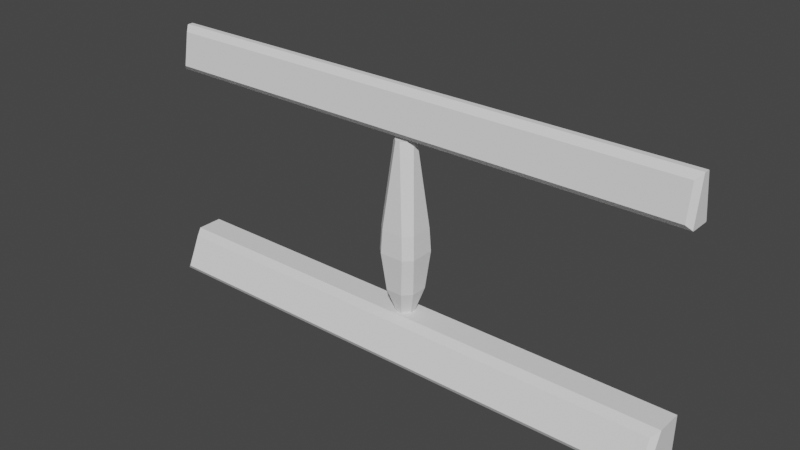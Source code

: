 # Source: Fence.blend  (saved by Blender 2.82.7; exported with 4.5.12 LTS)
import bpy
from mathutils import Matrix  # noqa: F401  (used for matrix-valued properties, if any)

bpy.ops.wm.read_factory_settings(use_empty=True)
scene = bpy.context.scene
scene.name = 'Scene'

# ---- collections
col_collection = bpy.data.collections.new('Collection'); scene.collection.children.link(col_collection)

# ---- world
world_world = bpy.data.worlds.new('World'); scene.world = world_world
world_world.use_nodes = True; world_world.node_tree.nodes.clear()
_N = world_world.node_tree.nodes; _L = world_world.node_tree.links
n0 = _N.new('ShaderNodeOutputWorld'); n0.name = 'World Output'; n0.location = (300, 300)
n1 = _N.new('ShaderNodeBackground'); n1.name = 'Background'; n1.location = (10, 300)
n1.inputs[0].default_value = (0.05088, 0.05088, 0.05088, 1.0)
_L.new(n1.outputs[0], n0.inputs[0])
n0.is_active_output = True
world_world.color = (0.05088, 0.05088, 0.05088)
world_world.use_sun_shadow = False
world_world.sun_shadow_jitter_overblur = 0.0

# ---- meshes
me_pillar = bpy.data.meshes.new('pillar')
me_pillar.from_pydata([(0.06172, 0.01295, 0.5808), (0.01295, 0.06172, 0.5808), (0.01533, 0.05185, -0.3879), (0.05185, 0.01533, -0.3879), (0.01295, -0.06172, 0.5808), (0.06172, -0.01295, 0.5808), (0.05185, -0.01533, -0.3879), (0.01533, -0.05185, -0.3879), (-0.01295, 0.06172, 0.5808), (-0.06172, 0.01295, 0.5808), (-0.05185, 0.01533, -0.3879), (-0.01533, 0.05185, -0.3879), (-0.06172, -0.01295, 0.5808), (-0.01295, -0.06172, 0.5808), (-0.01533, -0.05185, -0.3879), (-0.05185, -0.01533, -0.3879), (0.1058, 0.06274, 0.09654), (0.06274, 0.1058, 0.09654), (0.112, 0.06896, -0.03737), (0.06896, 0.112, -0.03737), (0.04807, 0.0919, -0.2521), (0.0919, 0.04807, -0.2521), (-0.04807, -0.0919, -0.2521), (-0.0919, -0.04807, -0.2521), (-0.06896, -0.112, -0.03737), (-0.112, -0.06896, -0.03737), (-0.1058, -0.06274, 0.09654), (-0.06274, -0.1058, 0.09654), (0.06274, -0.1058, 0.09654), (0.1058, -0.06274, 0.09654), (0.06896, -0.112, -0.03737), (0.112, -0.06896, -0.03737), (0.0919, -0.04807, -0.2521), (0.04807, -0.0919, -0.2521), (-0.06274, 0.1058, 0.09654), (-0.1058, 0.06274, 0.09654), (-0.06896, 0.112, -0.03737), (-0.112, 0.06896, -0.03737), (-0.0919, 0.04807, -0.2521), (-0.04807, 0.0919, -0.2521)], [], [(34, 8, 1, 17), (7, 33, 22, 14), (15, 23, 38, 10), (28, 4, 13, 27), (0, 1, 8, 9, 12, 13, 4, 5), (11, 39, 20, 2), (3, 21, 32, 6), (33, 30, 24, 22), (21, 18, 31, 32), (10, 11, 2, 3, 6, 7, 14, 15), (39, 36, 19, 20), (36, 34, 17, 19), (18, 16, 29, 31), (30, 28, 27, 24), (26, 12, 9, 35), (23, 25, 37, 38), (25, 26, 35, 37), (21, 3, 2, 20), (27, 13, 12, 26), (33, 7, 6, 32), (39, 11, 10, 38), (0, 16, 17, 1), (16, 18, 19, 17), (18, 21, 20, 19), (14, 22, 23, 15), (22, 24, 25, 23), (24, 27, 26, 25), (4, 28, 29, 5), (28, 30, 31, 29), (30, 33, 32, 31), (8, 34, 35, 9), (34, 36, 37, 35), (36, 39, 38, 37), (16, 0, 5, 29)])
_uv = me_pillar.uv_layers.new(name='UVMap')
_uv.uv.foreach_set('vector', [0.465, 0.6172, 0.4928, 0.887, 0.5072, 0.887, 0.535, 0.6172, 0.5085, 0.3473, 0.5268, 0.423, 0.4732, 0.423, 0.4915, 0.3473, 0.4915, 0.3473, 0.4732, 0.423, 0.5268, 0.423, 0.5085, 0.3473, 0.535, 0.6172, 0.5072, 0.887, 0.4928, 0.887, 0.465, 0.6172, 0.5344, 0.5611, 0.5072, 0.5883, 0.4928, 0.5883, 0.4656, 0.5611, 0.4656, 0.5467, 0.4928, 0.5195, 0.5072, 0.5195, 0.5344, 0.5467, 0.4915, 0.3473, 0.4732, 0.423, 0.5268, 0.423, 0.5085, 0.3473, 0.5085, 0.3473, 0.5268, 0.423, 0.4732, 0.423, 0.4915, 0.3473, 0.5268, 0.423, 0.5384, 0.5426, 0.4616, 0.5426, 0.4732, 0.423, 0.5268, 0.423, 0.5384, 0.5426, 0.4616, 0.5426, 0.4732, 0.423, 0.4711, 0.5625, 0.4915, 0.5828, 0.5085, 0.5828, 0.5289, 0.5625, 0.5289, 0.5454, 0.5085, 0.525, 0.4915, 0.525, 0.4711, 0.5454, 0.4732, 0.423, 0.4616, 0.5426, 0.5384, 0.5426, 0.5268, 0.423, 0.4616, 0.5426, 0.465, 0.6172, 0.535, 0.6172, 0.5384, 0.5426, 0.5384, 0.5426, 0.535, 0.6172, 0.465, 0.6172, 0.4616, 0.5426, 0.5384, 0.5426, 0.535, 0.6172, 0.465, 0.6172, 0.4616, 0.5426, 0.465, 0.6172, 0.4928, 0.887, 0.5072, 0.887, 0.535, 0.6172, 0.4732, 0.423, 0.4616, 0.5426, 0.5384, 0.5426, 0.5268, 0.423, 0.4616, 0.5426, 0.465, 0.6172, 0.535, 0.6172, 0.5384, 0.5426, 0.5268, 0.423, 0.5085, 0.3473, 0.5289, 0.3473, 0.5512, 0.423, 0.4411, 0.6172, 0.4656, 0.887, 0.4928, 0.887, 0.465, 0.6172, 0.5268, 0.423, 0.5085, 0.3473, 0.5289, 0.3473, 0.5512, 0.423, 0.5512, 0.423, 0.5289, 0.3473, 0.5085, 0.3473, 0.5268, 0.423, 0.5072, 0.887, 0.535, 0.6172, 0.5589, 0.6172, 0.5344, 0.887, 0.5589, 0.6172, 0.5624, 0.5426, 0.5384, 0.5426, 0.535, 0.6172, 0.5384, 0.5426, 0.5268, 0.423, 0.5512, 0.423, 0.5624, 0.5426, 0.4711, 0.3473, 0.4488, 0.423, 0.4732, 0.423, 0.4915, 0.3473, 0.4488, 0.423, 0.4376, 0.5426, 0.4616, 0.5426, 0.4732, 0.423, 0.4376, 0.5426, 0.4411, 0.6172, 0.465, 0.6172, 0.4616, 0.5426, 0.5072, 0.887, 0.535, 0.6172, 0.5589, 0.6172, 0.5344, 0.887, 0.535, 0.6172, 0.5384, 0.5426, 0.5624, 0.5426, 0.5589, 0.6172, 0.5384, 0.5426, 0.5268, 0.423, 0.5512, 0.423, 0.5624, 0.5426, 0.5344, 0.887, 0.5589, 0.6172, 0.535, 0.6172, 0.5072, 0.887, 0.5589, 0.6172, 0.5624, 0.5426, 0.5384, 0.5426, 0.535, 0.6172, 0.5624, 0.5426, 0.5512, 0.423, 0.5268, 0.423, 0.5384, 0.5426, 0.535, 0.6172, 0.5072, 0.887, 0.4928, 0.887, 0.465, 0.6172])
me_pillar.use_remesh_preserve_volume = False
me_pillar.use_remesh_preserve_attributes = False
me_pillar.use_mirror_vertex_groups = False
me_pillar.update()
me_top = bpy.data.meshes.new('top')
me_top.from_pydata([(-1.548, -0.05689, -0.1245), (-1.548, -0.01539, 0.1245), (-1.548, 0.05689, -0.1245), (-1.548, 0.01539, 0.1245), (1.548, -0.05689, -0.1245), (1.548, -0.01539, 0.1245), (1.548, 0.05689, -0.1245), (1.548, 0.01539, 0.1245), (-1.521, -0.08304, -0.09365), (-1.548, -0.05981, -0.1211), (-1.548, -0.01946, 0.1211), (-1.521, -0.05183, 0.09365), (-1.548, 0.05981, -0.1211), (-1.521, 0.08304, -0.09365), (-1.521, 0.05183, 0.09365), (-1.548, 0.01946, 0.1211), (1.548, -0.05981, -0.1211), (1.521, -0.08304, -0.09365), (1.521, -0.05183, 0.09365), (1.548, -0.01946, 0.1211), (1.521, 0.08304, -0.09365), (1.548, 0.05981, -0.1211), (1.548, 0.01946, 0.1211), (1.521, 0.05183, 0.09365)], [], [(0, 9, 10, 1, 3, 15, 12, 2), (7, 3, 1, 5), (5, 1, 10, 11, 18, 19), (3, 7, 22, 23, 14, 15), (13, 14, 23, 20), (6, 21, 22, 7, 5, 19, 16, 4), (17, 18, 11, 8), (6, 2, 12, 13, 20, 21), (2, 6, 4, 0), (8, 11, 10, 9), (14, 13, 12, 15), (16, 19, 18, 17), (22, 21, 20, 23), (0, 4, 16, 17, 8, 9)])
_uv = me_top.uv_layers.new(name='UVMap')
_uv.uv.foreach_set('vector', [0.4816, 0.4598, 0.4807, 0.4609, 0.4937, 0.5391, 0.495, 0.5402, 0.505, 0.5402, 0.5063, 0.5391, 0.5193, 0.4609, 0.5184, 0.4598, 1.0, 0.505, 0.0, 0.505, 0.0, 0.495, 1.0, 0.495, 1.0, 0.495, 0.0, 0.495, 0.0, 0.4937, 0.008856, 0.4833, 0.9911, 0.4833, 1.0, 0.4937, 0.0, 0.505, 1.0, 0.505, 1.0, 0.5063, 0.9911, 0.5167, 0.008856, 0.5167, 0.0, 0.5063, 0.008856, 0.4698, 0.008856, 0.5302, 0.9911, 0.5302, 0.9911, 0.4698, 0.5184, 0.4598, 0.5193, 0.4609, 0.5063, 0.5391, 0.505, 0.5402, 0.495, 0.5402, 0.4937, 0.5391, 0.4807, 0.4609, 0.4816, 0.4598, 0.9911, 0.4698, 0.9911, 0.5302, 0.008856, 0.5302, 0.008856, 0.4698, 1.0, 0.4598, 0.0, 0.4598, 0.0, 0.4609, 0.008856, 0.4698, 0.9911, 0.4698, 1.0, 0.4609, 0.0, 0.5184, 1.0, 0.5184, 1.0, 0.4816, 0.0, 0.4816, 0.4732, 0.4698, 0.4833, 0.5302, 0.4937, 0.5391, 0.4807, 0.4609, 0.5167, 0.5302, 0.5268, 0.4698, 0.5193, 0.4609, 0.5063, 0.5391, 0.4807, 0.4609, 0.4937, 0.5391, 0.4833, 0.5302, 0.4732, 0.4698, 0.5063, 0.5391, 0.5193, 0.4609, 0.5268, 0.4698, 0.5167, 0.5302, 0.0, 0.4598, 1.0, 0.4598, 1.0, 0.4609, 0.9911, 0.4698, 0.008856, 0.4698, 0.0, 0.4609])
me_top.use_remesh_fix_poles = True
me_top.use_remesh_preserve_attributes = False
me_top.use_mirror_vertex_groups = False
me_top.update()
me_bottom = bpy.data.meshes.new('bottom')
me_bottom.from_pydata([(-1.533, -0.1539, -0.1119), (-1.533, -0.04518, 0.1119), (-1.533, 0.09427, -0.1119), (-1.533, 0.1027, 0.1119), (1.533, -0.1539, -0.1119), (1.533, -0.04518, 0.1119), (1.533, 0.09427, -0.1119), (1.533, 0.1027, 0.1119), (-1.505, -0.1688, -0.0852), (-1.533, -0.1539, -0.1119), (-1.533, -0.04518, 0.1119), (-1.505, -0.09301, 0.0852), (-1.533, 0.09753, -0.1087), (-1.505, 0.1265, -0.08054), (-1.505, 0.1332, 0.08054), (-1.533, 0.1058, 0.1087), (1.533, -0.1539, -0.1119), (1.505, -0.1688, -0.0852), (1.505, -0.09301, 0.0852), (1.533, -0.04518, 0.1119), (1.505, 0.1265, -0.08054), (1.533, 0.09753, -0.1087), (1.533, 0.1058, 0.1087), (1.505, 0.1332, 0.08054)], [], [(0, 9, 10, 1, 3, 15, 12, 2), (7, 3, 1, 5), (5, 1, 10, 11, 18, 19), (3, 7, 22, 23, 14, 15), (13, 14, 23, 20), (6, 21, 22, 7, 5, 19, 16, 4), (17, 18, 11, 8), (6, 2, 12, 13, 20, 21), (2, 6, 4, 0), (8, 11, 10, 9), (14, 13, 12, 15), (16, 19, 18, 17), (22, 21, 20, 23), (0, 4, 16, 17, 8, 9)])
_uv = me_bottom.uv_layers.new(name='UVMap')
_uv.uv.foreach_set('vector', [0.4498, 0.4635, 0.4498, 0.4635, 0.4853, 0.5365, 0.4853, 0.5365, 0.5335, 0.5365, 0.5345, 0.5355, 0.5318, 0.4645, 0.5308, 0.4635, 1.0, 0.5335, 0.0, 0.5335, 0.0, 0.4853, 1.0, 0.4853, 1.0, 0.4853, 0.0, 0.4853, 0.0, 0.4853, 0.009193, 0.4697, 0.9908, 0.4697, 1.0, 0.4853, 0.0, 0.5365, 1.0, 0.5365, 1.0, 0.5355, 0.9908, 0.5263, 0.009193, 0.5263, 0.0, 0.5355, 0.009193, 0.4737, 0.009193, 0.5263, 0.9908, 0.5263, 0.9908, 0.4737, 0.5308, 0.4635, 0.5318, 0.4645, 0.5345, 0.5355, 0.5335, 0.5365, 0.4853, 0.5365, 0.4853, 0.5365, 0.4498, 0.4635, 0.4498, 0.4635, 0.9908, 0.4722, 0.9908, 0.5278, 0.009193, 0.5278, 0.009193, 0.4722, 1.0, 0.5308, 0.0, 0.5308, 0.0, 0.5318, 0.009193, 0.5413, 0.9908, 0.5413, 1.0, 0.5318, 0.0, 0.5308, 1.0, 0.5308, 1.0, 0.4498, 0.0, 0.4498, 0.445, 0.4722, 0.4697, 0.5278, 0.4853, 0.5365, 0.4498, 0.4635, 0.5434, 0.5263, 0.5413, 0.4737, 0.5318, 0.4645, 0.5345, 0.5355, 0.4498, 0.4635, 0.4853, 0.5365, 0.4697, 0.5278, 0.445, 0.4722, 0.5345, 0.5355, 0.5318, 0.4645, 0.5413, 0.4737, 0.5434, 0.5263, 0.0, 0.4635, 1.0, 0.4635, 1.0, 0.4635, 0.9908, 0.4722, 0.009193, 0.4722, 0.0, 0.4635])
me_bottom.use_remesh_fix_poles = True
me_bottom.use_remesh_preserve_attributes = False
me_bottom.use_mirror_vertex_groups = False
me_bottom.update()

# ---- objects
ob_pillar = bpy.data.objects.new('pillar', me_pillar)
ob_top = bpy.data.objects.new('top', me_top)
ob_bottom = bpy.data.objects.new('bottom', me_bottom)

# ---- transforms, parenting, visibility, modifiers, constraints
ob_pillar.location = (-3.651e-08, -0.04444, 0.4388)
ob_pillar.lock_rotations_4d = False
ob_pillar.empty_display_type = 'ARROWS'
ob_pillar.lineart.crease_threshold = 0.0
ob_top.location = (0.0, -0.04444, 1.165)
ob_top.lineart.crease_threshold = 0.0
ob_bottom.location = (0.0, -0.0732, -0.06135)
ob_bottom.lineart.crease_threshold = 0.0

# ---- collection membership
col_collection.objects.link(ob_pillar)
col_collection.objects.link(ob_top)
col_collection.objects.link(ob_bottom)

# ---- scene / render settings (as saved in the file)
scene.frame_start = 1; scene.frame_end = 250; scene.frame_set(1)
scene.render.engine = 'BLENDER_EEVEE_NEXT'
scene.cycles.use_denoising = False
scene.cycles.samples = 128
scene.cycles.sampling_pattern = 'TABULATED_SOBOL'
scene.cycles.use_adaptive_sampling = False
scene.cycles.use_light_tree = False
scene.view_settings.view_transform = 'Filmic'
bpy.context.view_layer.update()

# ---- added for rendering (the .blend has no active camera and no usable light): camera, sun
cam_auto = bpy.data.cameras.new('AutoCamera')
cam_auto.lens = 50.0
cam_auto.sensor_width = 36.0
cam_auto.clip_end = 1000.0
ob_auto_camera = bpy.data.objects.new('AutoCamera', cam_auto)
scene.collection.objects.link(ob_auto_camera)
ob_auto_camera.location = (3.18169, -3.90526, 3.10349)
ob_auto_camera.rotation_euler = (1.09748, -7.21219e-08, 0.694738)
scene.camera = ob_auto_camera
light_auto_sun = bpy.data.lights.new('AutoSun', 'SUN')
light_auto_sun.energy = 3.0
light_auto_sun.angle = 0.0523599
ob_auto_sun = bpy.data.objects.new('AutoSun', light_auto_sun)
scene.collection.objects.link(ob_auto_sun)
ob_auto_sun.rotation_euler = (0.872665, 0.174533, 0.523599)
bpy.context.view_layer.update()
